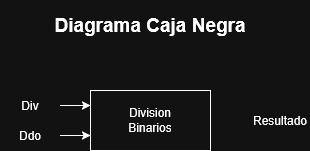

The diagram above was exported from draw.io. Its source (the exported page's mxGraphModel, read from the mxfile embedded in the PNG):
<mxGraphModel dx="475" dy="260" grid="1" gridSize="10" guides="1" tooltips="1" connect="1" arrows="1" fold="1" page="1" pageScale="1" pageWidth="850" pageHeight="1100" math="0" shadow="0">
  <root>
    <mxCell id="0" />
    <mxCell id="1" parent="0" />
    <mxCell id="TcFum_nURQ3AmjvGRf6j-3" parent="1" style="text;html=1;whiteSpace=wrap;strokeColor=none;fillColor=none;align=center;verticalAlign=middle;rounded=0;" value="&lt;font style=&quot;font-size: 19px;&quot;&gt;&lt;b&gt;Diagrama Caja Negra&lt;/b&gt;&lt;/font&gt;" vertex="1">
      <mxGeometry height="50" width="200" x="60" y="70" as="geometry" />
    </mxCell>
    <mxCell id="TcFum_nURQ3AmjvGRf6j-6" parent="1" style="rounded=0;whiteSpace=wrap;html=1;" value="" vertex="1">
      <mxGeometry height="60" width="120" x="100" y="160" as="geometry" />
    </mxCell>
    <mxCell id="TcFum_nURQ3AmjvGRf6j-7" parent="1" style="text;html=1;whiteSpace=wrap;strokeColor=none;fillColor=none;align=center;verticalAlign=middle;rounded=0;" value="Resultado" vertex="1">
      <mxGeometry height="30" width="60" x="260" y="175" as="geometry" />
    </mxCell>
    <mxCell id="TcFum_nURQ3AmjvGRf6j-8" parent="1" style="text;html=1;whiteSpace=wrap;strokeColor=none;fillColor=none;align=center;verticalAlign=middle;rounded=0;" value="&lt;div&gt;Division&lt;/div&gt;&lt;div&gt;Binarios&lt;/div&gt;" vertex="1">
      <mxGeometry height="30" width="60" x="130" y="175" as="geometry" />
    </mxCell>
    <mxCell id="TcFum_nURQ3AmjvGRf6j-11" edge="1" parent="1" source="TcFum_nURQ3AmjvGRf6j-9" style="edgeStyle=orthogonalEdgeStyle;rounded=0;orthogonalLoop=1;jettySize=auto;html=1;entryX=0;entryY=0.25;entryDx=0;entryDy=0;" target="TcFum_nURQ3AmjvGRf6j-6">
      <mxGeometry relative="1" as="geometry" />
    </mxCell>
    <mxCell id="TcFum_nURQ3AmjvGRf6j-9" parent="1" style="text;html=1;whiteSpace=wrap;strokeColor=none;fillColor=none;align=center;verticalAlign=middle;rounded=0;" value="Div" vertex="1">
      <mxGeometry height="30" width="60" x="10" y="160" as="geometry" />
    </mxCell>
    <mxCell id="TcFum_nURQ3AmjvGRf6j-12" edge="1" parent="1" source="TcFum_nURQ3AmjvGRf6j-10" style="edgeStyle=orthogonalEdgeStyle;rounded=0;orthogonalLoop=1;jettySize=auto;html=1;entryX=0;entryY=0.75;entryDx=0;entryDy=0;" target="TcFum_nURQ3AmjvGRf6j-6">
      <mxGeometry relative="1" as="geometry" />
    </mxCell>
    <mxCell id="TcFum_nURQ3AmjvGRf6j-10" parent="1" style="text;html=1;whiteSpace=wrap;strokeColor=none;fillColor=none;align=center;verticalAlign=middle;rounded=0;" value="Ddo" vertex="1">
      <mxGeometry height="30" width="60" x="10" y="190" as="geometry" />
    </mxCell>
  </root>
</mxGraphModel>